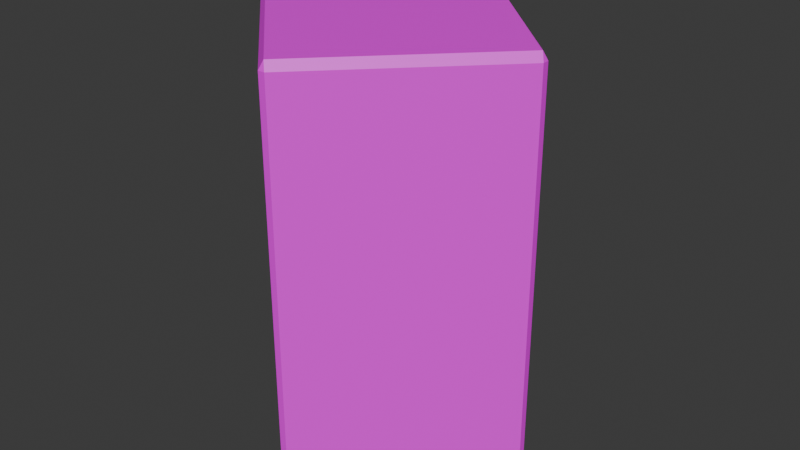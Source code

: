 # Source: CoffeePot_Optimized_Atlas_.blend  (saved by Blender 4.0.36; exported with 4.5.12 LTS)
import bpy
from mathutils import Matrix  # noqa: F401  (used for matrix-valued properties, if any)

bpy.ops.wm.read_factory_settings(use_empty=True)
scene = bpy.context.scene
scene.name = 'Scene'

# ---- images (referenced by path relative to the original .blend; pixels are not part of the script)
import os
ASSET_DIR = os.environ.get("B2B_ASSET_DIR", "")  # directory of the original .blend (textures are referenced by path, not embedded)
HERE = os.path.dirname(os.path.abspath(__file__))  # packed textures are extracted next to this script under _unpacked/

def load_image(name, relpath, width, height, colorspace="sRGB"):
    """Load a texture the original file referenced (path relative to the .blend, or extracted next to this script)."""
    p = next((c for c in (os.path.join(HERE, relpath), os.path.join(ASSET_DIR, relpath)) if relpath and os.path.exists(c)), "")
    if p:
        img = bpy.data.images.load(p, check_existing=True)
        img.name = name
    else:  # same state as the original file: an image datablock whose file is absent (Cycles renders it pink)
        img = bpy.data.images.new(name, width, height)
        img.source = "FILE"
        img.filepath = "//" + (relpath or name)
    img.colorspace_settings.name = colorspace
    return img
img_coloratlas1_png = load_image('ColorAtlas1.png', 'ColorAtlas1.png', 1024, 1024, 'sRGB')

# ---- materials (node trees are filled in below, after node groups)
mat_material_001 = bpy.data.materials.new('Material.001')
mat_material_001.use_transparent_shadow = False

# ---- material node trees
mat_material_001.use_nodes = True; mat_material_001.node_tree.nodes.clear()
_N = mat_material_001.node_tree.nodes; _L = mat_material_001.node_tree.links
n0 = _N.new('ShaderNodeBsdfPrincipled'); n0.name = 'Principled BSDF'; n0.location = (10, 300)
n0.inputs[3].default_value = 1.45
n1 = _N.new('ShaderNodeOutputMaterial'); n1.name = 'Material Output'; n1.location = (300, 300)
n2 = _N.new('ShaderNodeTexImage'); n2.name = 'Image Texture'; n2.location = (-280, 275)
n2.image = img_coloratlas1_png
_L.new(n0.outputs[0], n1.inputs[0])
_L.new(n2.outputs[0], n0.inputs[0])
n1.is_active_output = True

# ---- world
world_world = bpy.data.worlds.new('World'); scene.world = world_world
world_world.use_nodes = True; world_world.node_tree.nodes.clear()
_N = world_world.node_tree.nodes; _L = world_world.node_tree.links
n0 = _N.new('ShaderNodeOutputWorld'); n0.name = 'World Output'; n0.location = (300, 300)
n1 = _N.new('ShaderNodeBackground'); n1.name = 'Background'; n1.location = (10, 300)
n1.inputs[0].default_value = (0.05088, 0.05088, 0.05088, 1.0)
_L.new(n1.outputs[0], n0.inputs[0])
n0.is_active_output = True
world_world.color = (0.05088, 0.05088, 0.05088)
world_world.use_sun_shadow = False
world_world.sun_shadow_jitter_overblur = 0.0

# ---- meshes
me_circle_086 = bpy.data.meshes.new('Circle.086')
me_circle_086.from_pydata([(0.11, 0.02027, 0.01882), (0.112, 0.02027, -0.002994), (0.1098, 0.02027, -0.02479), (0.1033, 0.02027, -0.04573), (0.09289, 0.02027, -0.065), (0.07892, 0.02027, -0.08188), (0.06192, 0.02027, -0.0957), (0.04255, 0.02027, -0.1059), (0.02156, 0.02027, -0.1122), (-0.0002558, 0.02027, -0.1143), (-0.02205, 0.02027, -0.112), (-0.04299, 0.02027, -0.1056), (-0.06226, 0.02027, -0.09515), (-0.07914, 0.02027, -0.08118), (-0.09296, 0.02027, -0.06418), (-0.1032, 0.02027, -0.04481), (-0.1095, 0.02027, -0.02382), (-0.1115, 0.02027, -0.002003), (-0.1093, 0.02027, 0.01979), (-0.1028, 0.02027, 0.04073), (-0.09241, 0.02027, 0.06001), (-0.07844, 0.02027, 0.07688), (-0.06144, 0.02027, 0.0907), (-0.04207, 0.02027, 0.1009), (-0.0261, 0.02027, 0.1331), (-0.004291, 0.02027, 0.1351), (0.02253, 0.02027, 0.107), (0.04347, 0.02027, 0.1006), (0.06274, 0.02027, 0.09015), (0.07962, 0.02027, 0.07618), (0.09344, 0.02027, 0.05918), (0.1037, 0.02027, 0.03981), (0.112, -0.02078, -0.002994), (0.11, -0.02078, 0.01882), (0.1098, -0.02078, -0.02479), (0.1033, -0.02078, -0.04573), (0.09289, -0.02078, -0.065), (0.07892, -0.02078, -0.08188), (0.06192, -0.02078, -0.0957), (0.04255, -0.02078, -0.1059), (0.02156, -0.02078, -0.1122), (-0.0002558, -0.02078, -0.1143), (-0.02205, -0.02078, -0.112), (-0.04299, -0.02078, -0.1056), (-0.06226, -0.02078, -0.09515), (-0.07914, -0.02078, -0.08118), (-0.09296, -0.02078, -0.06418), (-0.1032, -0.02078, -0.04481), (-0.1095, -0.02078, -0.02382), (-0.1115, -0.02078, -0.002003), (-0.1093, -0.02078, 0.01979), (-0.1028, -0.02078, 0.04073), (-0.09241, -0.02078, 0.06001), (-0.07844, -0.02078, 0.07688), (-0.06144, -0.02078, 0.0907), (-0.04207, -0.02078, 0.1009), (-0.02108, -0.02078, 0.1072), (0.000736, -0.02078, 0.1093), (0.02253, -0.02078, 0.107), (0.04347, -0.02078, 0.1006), (0.06274, -0.02078, 0.09015), (0.07962, -0.02078, 0.07618), (0.09344, -0.02078, 0.05918), (0.1037, -0.02078, 0.03981), (0.07946, 0.3278, -0.1565), (0.07946, 0.2591, -0.1565), (-0.03535, 0.3278, -0.1634), (-0.03535, 0.2591, -0.1634), (0.07961, 0.3278, -0.159), (0.07961, 0.2591, -0.159), (-0.03521, 0.3278, -0.1658), (-0.03521, 0.2591, -0.1658), (0.1648, 0.3541, -0.1477), (0.1648, 0.1831, -0.1477), (-0.1212, 0.3541, -0.1649), (-0.1212, 0.1831, -0.1649), (0.165, 0.3541, -0.1509), (0.165, 0.1831, -0.1509), (-0.121, 0.3541, -0.1681), (-0.121, 0.1831, -0.1681), (0.01068, 0.2104, -0.1637), (0.01611, 0.2027, -0.1636), (0.0236, 0.1991, -0.1632), (0.03133, 0.1998, -0.1627), (0.03784, 0.2037, -0.1623), (0.04173, 0.2102, -0.1619), (0.04236, 0.2184, -0.1617), (0.03781, 0.2267, -0.1617), (0.03103, 0.2307, -0.1621), (0.02447, 0.2312, -0.1624), (0.01696, 0.2285, -0.1629), (0.01117, 0.221, -0.1635), (0.01074, 0.2138, -0.1752), (0.01527, 0.2042, -0.1751), (0.02237, 0.1999, -0.1748), (0.03228, 0.1998, -0.1742), (0.04055, 0.2064, -0.1735), (0.04308, 0.2136, -0.1732), (0.04222, 0.2213, -0.1731), (0.03729, 0.228, -0.1732), (0.0298, 0.2315, -0.1736), (0.0193, 0.2299, -0.1743), (0.01277, 0.2231, -0.1748), (-0.05097, -0.01554, -0.09635), (0.02796, -0.01553, -0.1087), (0.09299, -0.01554, -0.05792), (0.1071, -0.01554, 0.01282), (0.07422, -0.01554, 0.07406), (0.005899, -0.01554, 0.1046), (-0.05525, -0.01555, 0.08604), (-0.1029, -0.01552, 0.02981), (-0.09384, -0.01554, -0.05177), (-0.07828, -0.2511, -0.09177), (-0.004074, -0.251, -0.1191), (0.06186, -0.251, -0.1038), (0.1146, -0.2511, -0.0347), (0.09705, -0.2512, 0.06845), (-0.005283, -0.2511, 0.1152), (-0.08587, -0.251, 0.07469), (-0.1166, -0.2511, -0.001478), (-0.09587, -0.2337, -0.09303), (-0.04343, -0.2343, -0.1285), (0.007661, -0.2337, -0.1348), (0.04569, -0.2342, -0.1275), (0.08963, -0.2342, -0.1012), (0.1144, -0.2337, -0.0701), (0.1292, -0.2342, -0.03447), (0.1317, -0.2337, 0.01588), (0.1145, -0.2339, 0.06403), (0.08894, -0.2339, 0.09442), (0.05692, -0.234, 0.1161), (-0.004994, -0.234, 0.1295), (-0.06635, -0.2339, 0.1101), (-0.1128, -0.234, 0.06535), (-0.1318, -0.234, -0.009482), (-0.1175, -0.2339, -0.06016), (-0.2061, -0.2925, 0.2139), (0.2099, -0.2925, -0.1423), (0.2094, -0.3075, -0.134), (0.218, 0.3828, -0.1335), (0.2099, 0.3828, -0.1423), (-0.1838, -0.2925, -0.1576), (-0.1752, 0.3978, -0.1571), (0.1957, 0.3828, 0.238), (-0.198, 0.3828, 0.2227), (-0.1838, 0.3828, -0.1576), (0.2099, 0.1468, -0.1423), (-0.1747, -0.2925, -0.1653), (0.2099, -0.2531, -0.1423), (0.218, -0.2925, -0.1335), (0.1867, -0.2925, 0.2458), (-0.198, -0.2925, 0.2227), (-0.1975, 0.3978, 0.2144), (-0.1752, -0.3075, -0.1571), (-0.1705, 0.1618, -0.1651), (-0.1591, 0.1438, -0.1553), (-0.158, -0.251, -0.155), (-0.1705, -0.2681, -0.1651), (0.1872, -0.3075, 0.2375), (-0.1747, 0.3828, -0.1653), (0.2094, 0.3978, -0.134), (0.1924, 0.1473, -0.1351), (0.2099, 0.1618, -0.1423), (0.2009, 0.1323, -0.1345), (0.1968, -0.2496, -0.1336), (0.2099, -0.2681, -0.1423), (0.1867, 0.3828, 0.2458), (-0.1975, -0.3075, 0.2144), (-0.2061, 0.3828, 0.2139), (0.1957, -0.2925, 0.238), (0.1872, 0.3978, 0.2375), (-0.1824, 0.1548, 0.1772), (-0.1824, 0.1542, 0.1772), (-0.1741, 0.1698, 0.1772), (-0.1824, -0.2381, 0.1772), (-0.1739, -0.2531, 0.1777), (-0.1739, -0.2531, 0.1777), (-0.1824, -0.2381, 0.1772), (0.1809, 0.1542, 0.199), (0.1809, 0.1548, 0.199), (0.1724, -0.2531, 0.1985), (0.1809, -0.2381, 0.199), (0.1809, -0.2381, 0.199), (0.1724, -0.2531, 0.1985), (-0.1781, 0.1585, 0.1684), (-0.1792, -0.2418, 0.1694), (-0.1737, -0.2531, 0.1742), (0.1725, 0.1701, 0.1977), (0.179, 0.1576, 0.1912), (0.1726, -0.2531, 0.195), (0.1778, -0.2415, 0.1898), (-0.004826, -0.06254, -0.1403), (-0.004046, -0.1848, -0.1572), (0.03908, -0.2121, -0.1893), (-0.0007453, -0.2123, -0.1916), (-0.001652, -0.03211, -0.1669), (0.0335, -0.06574, -0.1022), (-0.006531, -0.06608, -0.1051), (0.0345, -0.2214, -0.1238), (-0.005514, -0.1909, -0.122), (0.03452, -0.1913, -0.1193), (-0.004541, -0.2219, -0.126), (0.03267, -0.04126, -0.09921), (-0.007278, -0.04252, -0.1015), (0.03535, -0.06265, -0.1373), (0.0369, -0.03283, -0.1635), (0.0369, -0.1848, -0.1545)], [], [(1, 2, 3, 4, 5, 6, 7, 8, 9, 10, 11, 12, 13, 14, 15, 16, 17, 18, 19, 20, 21, 22, 23, 24, 25, 26, 27, 28, 29, 30, 31, 0), (32, 33, 63, 62, 61, 60, 59, 58, 57, 56, 55, 54, 53, 52, 51, 50, 49, 48, 47, 46, 45, 44, 43, 42, 41, 40, 39, 38, 37, 36, 35, 34), (3, 35, 36, 4), (30, 62, 63, 31), (17, 49, 50, 18), (4, 36, 37, 5), (31, 63, 33, 0), (18, 50, 51, 19), (5, 37, 38, 6), (19, 51, 52, 20), (6, 38, 39, 7), (20, 52, 53, 21), (7, 39, 40, 8), (21, 53, 54, 22), (8, 40, 41, 9), (22, 54, 55, 23), (9, 41, 42, 10), (23, 55, 56, 24), (10, 42, 43, 11), (24, 56, 57, 25), (11, 43, 44, 12), (25, 57, 58, 26), (12, 44, 45, 13), (26, 58, 59, 27), (13, 45, 46, 14), (0, 33, 32, 1), (27, 59, 60, 28), (14, 46, 47, 15), (1, 32, 34, 2), (28, 60, 61, 29), (15, 47, 48, 16), (2, 34, 35, 3), (29, 61, 62, 30), (16, 48, 49, 17), (64, 66, 67, 65), (68, 69, 71, 70), (65, 67, 71, 69), (66, 64, 68, 70), (67, 66, 70, 71), (64, 65, 69, 68), (72, 74, 75, 73), (76, 77, 79, 78), (75, 74, 78, 79), (72, 73, 77, 76), (73, 75, 79, 77), (74, 72, 76, 78), (93, 81, 80), (91, 92, 80), (86, 98, 87), (81, 94, 82), (99, 88, 87), (82, 95, 83), (88, 100, 89), (83, 95, 84), (89, 101, 90), (96, 85, 84), (90, 102, 91), (97, 86, 85), (88, 89, 90, 91, 80, 81, 82, 83, 84, 85, 86, 87), (95, 94, 93, 92, 102, 101, 100, 99, 98, 97, 96), (102, 92, 91), (81, 93, 94), (87, 98, 99), (94, 95, 82), (99, 100, 88), (100, 101, 89), (95, 96, 84), (85, 96, 97), (90, 101, 102), (80, 92, 93), (86, 97, 98), (120, 103, 121), (122, 113, 121), (124, 114, 123), (127, 116, 115), (128, 116, 127), (129, 116, 128), (131, 117, 130), (132, 117, 131), (132, 118, 117), (133, 118, 132), (134, 119, 133), (132, 131, 108, 109), (121, 113, 112), (104, 122, 121), (122, 104, 123), (104, 124, 123), (105, 125, 124), (125, 105, 126), (106, 127, 126), (106, 128, 127), (107, 129, 128), (129, 107, 130), (108, 131, 130), (113, 122, 123, 114), (110, 134, 133), (111, 135, 134), (135, 111, 120), (121, 112, 120), (115, 114, 124, 125), (119, 134, 135, 112), (125, 126, 115), (126, 127, 115), (129, 130, 116), (130, 117, 116), (133, 119, 118), (135, 120, 112), (106, 105, 104, 103, 111, 110, 109, 108, 107), (111, 103, 120), (103, 104, 121), (124, 104, 105), (105, 106, 126), (128, 106, 107), (130, 107, 108), (133, 132, 109, 110), (110, 111, 134), (112, 113, 114, 115, 116, 117, 118, 119), (165, 137, 147), (165, 146, 148), (154, 159, 162), (162, 140, 146), (158, 169, 150), (166, 143, 170), (151, 136, 167), (152, 168, 144), (137, 149, 138), (160, 139, 140), (141, 147, 153), (142, 159, 145), (169, 149, 139, 143), (161, 162, 163), (174, 176, 177), (180, 182, 183), (160, 159, 142), (138, 147, 137), (171, 177, 172), (175, 183, 176), (178, 181, 179), (176, 156, 177), (164, 183, 182), (185, 175, 174), (190, 180, 189), (173, 184, 171), (165, 148, 137), (157, 147, 159, 154), (144, 151, 150, 166), (158, 167, 153, 138), (165, 162, 146), (170, 160, 142, 152), (173, 155, 161, 187), (177, 156, 155, 172), (157, 165, 147), (141, 136, 168, 145), (188, 179, 181, 190), (162, 159, 140), (183, 164, 156, 176), (182, 178, 163, 164), (185, 174, 171, 184), (190, 185, 184, 188), (186, 189, 180, 175), (168, 152, 142, 145), (171, 172, 173), (174, 175, 176), (187, 178, 179), (180, 181, 182), (149, 169, 158, 138), (160, 140, 159), (149, 137, 148), (150, 169, 143, 166), (144, 168, 136, 151), (139, 146, 140), (145, 159, 147, 141), (146, 139, 149, 148), (144, 166, 170, 152), (154, 155, 156, 157), (138, 153, 147), (151, 167, 158, 150), (155, 154, 162, 161), (165, 157, 156, 164), (164, 163, 162, 165), (136, 141, 153, 167), (139, 160, 170, 143), (161, 163, 178, 187), (171, 174, 177), (175, 180, 183), (178, 182, 181), (155, 173, 172), (184, 173, 187, 188), (189, 186, 185, 190), (185, 186, 175), (190, 181, 180), (187, 179, 188), (195, 203, 202), (196, 204, 205, 202), (201, 198, 200, 199), (200, 198, 193, 206), (201, 193, 198), (201, 194, 193), (195, 202, 205), (203, 191, 197), (199, 192, 194, 201), (206, 193, 205, 204), (192, 191, 195), (191, 203, 195), (192, 195, 194), (193, 194, 195, 205), (192, 206, 204, 191), (203, 197, 196, 202), (199, 200, 206, 192), (197, 191, 204, 196)])
me_circle_086.polygons.foreach_set('use_smooth', [0, 0, 0, 0, 0, 0, 0, 0, 0, 0, 0, 0, 0, 0, 0, 0, 0, 0, 0, 0, 0, 0, 0, 0, 0, 0, 0, 0, 0, 0, 0, 0, 0, 0, 0, 0, 0, 0, 0, 0, 0, 0, 0, 0, 0, 0, 0, 0, 0, 0, 0, 0, 0, 0, 0, 0, 0, 0, 0, 0, 0, 0, 0, 0, 0, 0, 0, 0, 0, 0, 0, 1, 1, 1, 1, 1, 1, 1, 1, 1, 1, 1, 1, 1, 1, 1, 1, 1, 1, 1, 1, 1, 1, 1, 1, 1, 1, 1, 1, 1, 1, 1, 1, 1, 1, 1, 1, 1, 1, 1, 1, 1, 1, 1, 1, 1, 1, 0, 0, 0, 0, 0, 0, 0, 0, 0, 0, 0, 0, 0, 0, 0, 0, 0, 0, 0, 0, 0, 0, 0, 0, 0, 0, 0, 0, 0, 0, 0, 0, 0, 0, 0, 0, 0, 0, 0, 0, 0, 0, 0, 0, 0, 0, 0, 0, 0, 0, 0, 0, 0, 0, 0, 0, 0, 0, 0, 0, 0, 0, 0, 0, 0, 0, 0, 0, 0, 0, 0, 0, 0, 0, 0, 0, 0, 0, 0, 0, 0, 0, 0, 0, 0, 0, 0, 0, 0, 0, 0, 0, 0])
_uv = me_circle_086.uv_layers.new(name='UVMap')
_uv.uv.foreach_set('vector', [0.5137, 0.1348, 0.5137, 0.1348, 0.5137, 0.1348, 0.5137, 0.1348, 0.5137, 0.1348, 0.5137, 0.1348, 0.5137, 0.1348, 0.5137, 0.1348, 0.5137, 0.1348, 0.5137, 0.1348, 0.5137, 0.1348, 0.5137, 0.1348, 0.5137, 0.1348, 0.5137, 0.1348, 0.5137, 0.1348, 0.5137, 0.1348, 0.5137, 0.1348, 0.5137, 0.1348, 0.5137, 0.1348, 0.5137, 0.1348, 0.5137, 0.1348, 0.5137, 0.1348, 0.5137, 0.1348, 0.5137, 0.1348, 0.5137, 0.1348, 0.5137, 0.1348, 0.5137, 0.1348, 0.5137, 0.1348, 0.5137, 0.1348, 0.5137, 0.1348, 0.5137, 0.1348, 0.5137, 0.1348, 0.5137, 0.1348, 0.5137, 0.1348, 0.5137, 0.1348, 0.5137, 0.1348, 0.5137, 0.1348, 0.5137, 0.1348, 0.5137, 0.1348, 0.5137, 0.1348, 0.5137, 0.1348, 0.5137, 0.1348, 0.5137, 0.1348, 0.5137, 0.1348, 0.5137, 0.1348, 0.5137, 0.1348, 0.5137, 0.1348, 0.5137, 0.1348, 0.5137, 0.1348, 0.5137, 0.1348, 0.5137, 0.1348, 0.5137, 0.1348, 0.5137, 0.1348, 0.5137, 0.1348, 0.5137, 0.1348, 0.5137, 0.1348, 0.5137, 0.1348, 0.5137, 0.1348, 0.5137, 0.1348, 0.5137, 0.1348, 0.5137, 0.1348, 0.5137, 0.1348, 0.5137, 0.1348, 0.5137, 0.1348, 0.5137, 0.1348, 0.5137, 0.1348, 0.5137, 0.1348, 0.5137, 0.1348, 0.5137, 0.1348, 0.5137, 0.1348, 0.5137, 0.1348, 0.5137, 0.1348, 0.5137, 0.1348, 0.5137, 0.1348, 0.5137, 0.1348, 0.5137, 0.1348, 0.5137, 0.1348, 0.5137, 0.1348, 0.5137, 0.1348, 0.5137, 0.1348, 0.5137, 0.1348, 0.5137, 0.1348, 0.5137, 0.1348, 0.5137, 0.1348, 0.5137, 0.1348, 0.5137, 0.1348, 0.5137, 0.1348, 0.5137, 0.1348, 0.5137, 0.1348, 0.5137, 0.1348, 0.5137, 0.1348, 0.5137, 0.1348, 0.5137, 0.1348, 0.5137, 0.1348, 0.5137, 0.1348, 0.5137, 0.1348, 0.5137, 0.1348, 0.5137, 0.1348, 0.5137, 0.1348, 0.5137, 0.1348, 0.5137, 0.1348, 0.5137, 0.1348, 0.5137, 0.1348, 0.5137, 0.1348, 0.5137, 0.1348, 0.5137, 0.1348, 0.5137, 0.1348, 0.5137, 0.1348, 0.5137, 0.1348, 0.5137, 0.1348, 0.5137, 0.1348, 0.5137, 0.1348, 0.5137, 0.1348, 0.5137, 0.1348, 0.5137, 0.1348, 0.5137, 0.1348, 0.5137, 0.1348, 0.5137, 0.1348, 0.5137, 0.1348, 0.5137, 0.1348, 0.5137, 0.1348, 0.5137, 0.1348, 0.5137, 0.1348, 0.5137, 0.1348, 0.5137, 0.1348, 0.5137, 0.1348, 0.5137, 0.1348, 0.5137, 0.1348, 0.5137, 0.1348, 0.5137, 0.1348, 0.5137, 0.1348, 0.5137, 0.1348, 0.5137, 0.1348, 0.5137, 0.1348, 0.5137, 0.1348, 0.5137, 0.1348, 0.5137, 0.1348, 0.5137, 0.1348, 0.5137, 0.1348, 0.5137, 0.1348, 0.5137, 0.1348, 0.5137, 0.1348, 0.5137, 0.1348, 0.5137, 0.1348, 0.5137, 0.1348, 0.5137, 0.1348, 0.5137, 0.1348, 0.5137, 0.1348, 0.5137, 0.1348, 0.5137, 0.1348, 0.5137, 0.1348, 0.5137, 0.1348, 0.5137, 0.1348, 0.5137, 0.1348, 0.5137, 0.1348, 0.5137, 0.1348, 0.5137, 0.1348, 0.5137, 0.1348, 0.5137, 0.1348, 0.5137, 0.1348, 0.5137, 0.1348, 0.5137, 0.1348, 0.5137, 0.1348, 0.5137, 0.1348, 0.5137, 0.1348, 0.5137, 0.1348, 0.5137, 0.1348, 0.5137, 0.1348, 0.5137, 0.1348, 0.5137, 0.1348, 0.5137, 0.1348, 0.5137, 0.1348, 0.5137, 0.1348, 0.5137, 0.1348, 0.5137, 0.1348, 0.5137, 0.1348, 0.5137, 0.1348, 0.5137, 0.1348, 0.5137, 0.1348, 0.5137, 0.1348, 0.5137, 0.1348, 0.5137, 0.1348, 0.5137, 0.1348, 0.5137, 0.1348, 0.5137, 0.1348, 0.5137, 0.1348, 0.5137, 0.1348, 0.5137, 0.1348, 0.5137, 0.1348, 0.5137, 0.1348, 0.5137, 0.1348, 0.5137, 0.1348, 0.8219, 0.6305, 0.8219, 0.764, 0.9554, 0.764, 0.9554, 0.6305, 0.8219, 0.6305, 0.9554, 0.6305, 0.9554, 0.764, 0.8219, 0.764, 0.9554, 0.6305, 0.9554, 0.764, 0.9554, 0.764, 0.9554, 0.6305, 0.8219, 0.764, 0.8219, 0.6305, 0.8219, 0.6305, 0.8219, 0.764, 0.9554, 0.764, 0.8219, 0.764, 0.8219, 0.764, 0.9554, 0.764, 0.8219, 0.6305, 0.9554, 0.6305, 0.9554, 0.6305, 0.8219, 0.6305, 0.8151, 0.2214, 0.8151, 0.3841, 0.9778, 0.3841, 0.9778, 0.2214, 0.8151, 0.2214, 0.9778, 0.2214, 0.9778, 0.3841, 0.8151, 0.3841, 0.9778, 0.3841, 0.8151, 0.3841, 0.8151, 0.3841, 0.9778, 0.3841, 0.8151, 0.2214, 0.9778, 0.2214, 0.9778, 0.2214, 0.8151, 0.2214, 0.9778, 0.2214, 0.9778, 0.3841, 0.9778, 0.3841, 0.9778, 0.2214, 0.8151, 0.3841, 0.8151, 0.2214, 0.8151, 0.2214, 0.8151, 0.3841, 0.4922, 0.3203, 0.4922, 0.3203, 0.4922, 0.3203, 0.4922, 0.3203, 0.4922, 0.3203, 0.4922, 0.3203, 0.4922, 0.3203, 0.4922, 0.3203, 0.4922, 0.3203, 0.4922, 0.3203, 0.4922, 0.3203, 0.4922, 0.3203, 0.4922, 0.3203, 0.4922, 0.3203, 0.4922, 0.3203, 0.4922, 0.3203, 0.4922, 0.3203, 0.4922, 0.3203, 0.4922, 0.3203, 0.4922, 0.3203, 0.4922, 0.3203, 0.4922, 0.3203, 0.4922, 0.3203, 0.4922, 0.3203, 0.4922, 0.3203, 0.4922, 0.3203, 0.4922, 0.3203, 0.4922, 0.3203, 0.4922, 0.3203, 0.4922, 0.3203, 0.4922, 0.3203, 0.4922, 0.3203, 0.4922, 0.3203, 0.4922, 0.3203, 0.4922, 0.3203, 0.4922, 0.3203, 0.4922, 0.3203, 0.4922, 0.3203, 0.4922, 0.3203, 0.4922, 0.3203, 0.4922, 0.3203, 0.4922, 0.3203, 0.4922, 0.3203, 0.4922, 0.3203, 0.4922, 0.3203, 0.4922, 0.3203, 0.4922, 0.3203, 0.4922, 0.3203, 0.4922, 0.3203, 0.4922, 0.3203, 0.4922, 0.3203, 0.4922, 0.3203, 0.4922, 0.3203, 0.4922, 0.3203, 0.4922, 0.3203, 0.4922, 0.3203, 0.4922, 0.3203, 0.4922, 0.3203, 0.4922, 0.3203, 0.4922, 0.3203, 0.4922, 0.3203, 0.4922, 0.3203, 0.4922, 0.3203, 0.4922, 0.3203, 0.4922, 0.3203, 0.4922, 0.3203, 0.4922, 0.3203, 0.4922, 0.3203, 0.4922, 0.3203, 0.4922, 0.3203, 0.4922, 0.3203, 0.4922, 0.3203, 0.4922, 0.3203, 0.4922, 0.3203, 0.4922, 0.3203, 0.4922, 0.3203, 0.4922, 0.3203, 0.4922, 0.3203, 0.4922, 0.3203, 0.4922, 0.3203, 0.4922, 0.3203, 0.4922, 0.3203, 0.4922, 0.3203, 0.4922, 0.3203, 0.4922, 0.3203, 0.4922, 0.3203, 0.4922, 0.3203, 0.4922, 0.3203, 0.4922, 0.3203, 0.4922, 0.3203, 0.4922, 0.3203, 0.4922, 0.3203, 0.9449, 0.336, 0.9417, 0.3767, 0.9393, 0.3359, 0.9375, 0.3249, 0.9342, 0.3241, 0.9305, 0.3292, 0.9434, 0.3121, 0.9398, 0.3152, 0.9411, 0.3198, 0.9359, 0.2938, 0.926, 0.2927, 0.9386, 0.302, 0.9288, 0.2899, 0.926, 0.2927, 0.9359, 0.2938, 0.9226, 0.2889, 0.926, 0.2927, 0.9288, 0.2899, 0.9079, 0.2953, 0.9101, 0.2975, 0.9165, 0.2899, 0.9026, 0.3038, 0.9101, 0.2975, 0.9079, 0.2953, 0.9026, 0.3038, 0.9045, 0.31, 0.9101, 0.2975, 0.9022, 0.314, 0.9045, 0.31, 0.9026, 0.3038, 0.9079, 0.3246, 0.9091, 0.3217, 0.9022, 0.314, 0.8823, 0.336, 0.8892, 0.3359, 0.8906, 0.3767, 0.882, 0.3767, 0.9305, 0.3292, 0.9342, 0.3241, 0.9226, 0.3277, 0.9309, 0.3767, 0.9337, 0.336, 0.9393, 0.3359, 0.9337, 0.336, 0.9309, 0.3767, 0.9295, 0.3359, 0.9309, 0.3767, 0.924, 0.3359, 0.9295, 0.3359, 0.9198, 0.3767, 0.9198, 0.336, 0.924, 0.3359, 0.9198, 0.336, 0.9198, 0.3767, 0.9156, 0.3359, 0.9101, 0.3767, 0.9101, 0.336, 0.9156, 0.3359, 0.9101, 0.3767, 0.9046, 0.3359, 0.9101, 0.336, 0.9007, 0.3767, 0.9003, 0.3361, 0.9046, 0.3359, 0.9003, 0.3361, 0.9007, 0.3767, 0.8962, 0.3359, 0.8906, 0.3767, 0.8892, 0.3359, 0.8962, 0.3359, 0.9342, 0.3241, 0.9375, 0.3249, 0.9411, 0.3198, 0.9398, 0.3152, 0.8721, 0.3767, 0.867, 0.336, 0.8753, 0.336, 0.8611, 0.3767, 0.8614, 0.3361, 0.867, 0.336, 0.8614, 0.3361, 0.8611, 0.3767, 0.8572, 0.3359, 0.9305, 0.3292, 0.9226, 0.3277, 0.9206, 0.3308, 0.9386, 0.302, 0.9398, 0.3152, 0.9434, 0.3121, 0.9433, 0.3058, 0.9091, 0.3217, 0.9079, 0.3246, 0.9146, 0.3294, 0.9226, 0.3277, 0.9433, 0.3058, 0.941, 0.3, 0.9386, 0.302, 0.941, 0.3, 0.9359, 0.2938, 0.9386, 0.302, 0.9226, 0.2889, 0.9165, 0.2899, 0.926, 0.2927, 0.9165, 0.2899, 0.9101, 0.2975, 0.926, 0.2927, 0.9022, 0.314, 0.9091, 0.3217, 0.9045, 0.31, 0.9146, 0.3294, 0.9206, 0.3308, 0.9226, 0.3277, 0.8914, 0.2938, 0.8988, 0.3058, 0.8953, 0.3214, 0.8827, 0.3305, 0.8705, 0.3296, 0.8593, 0.3184, 0.8577, 0.3042, 0.8649, 0.2939, 0.8786, 0.2889, 0.8611, 0.3767, 0.8559, 0.3767, 0.8572, 0.3359, 0.9417, 0.3767, 0.9309, 0.3767, 0.9393, 0.3359, 0.924, 0.3359, 0.9309, 0.3767, 0.9198, 0.3767, 0.9198, 0.3767, 0.9101, 0.3767, 0.9156, 0.3359, 0.9046, 0.3359, 0.9101, 0.3767, 0.9007, 0.3767, 0.8962, 0.3359, 0.9007, 0.3767, 0.8906, 0.3767, 0.8753, 0.336, 0.8823, 0.336, 0.882, 0.3767, 0.8721, 0.3767, 0.8721, 0.3767, 0.8611, 0.3767, 0.867, 0.336, 0.9226, 0.3277, 0.9342, 0.3241, 0.9398, 0.3152, 0.9386, 0.302, 0.926, 0.2927, 0.9101, 0.2975, 0.9045, 0.31, 0.9091, 0.3217, 0.4724, 0.3305, 0.4707, 0.3305, 0.4707, 0.284, 0.4723, 0.3305, 0.5025, 0.3305, 0.4734, 0.3305, 0.5035, 0.2846, 0.5173, 0.284, 0.5035, 0.3305, 0.5035, 0.3305, 0.5173, 0.3305, 0.5025, 0.3305, 0.4222, 0.3305, 0.4222, 0.3315, 0.4212, 0.3305, 0.5173, 0.187, 0.5173, 0.186, 0.5182, 0.187, 0.4707, 0.2335, 0.4707, 0.2355, 0.4697, 0.2335, 0.5182, 0.2335, 0.5173, 0.2355, 0.5173, 0.2335, 0.4707, 0.3315, 0.4707, 0.3326, 0.4687, 0.3305, 0.5192, 0.3305, 0.5173, 0.3326, 0.5173, 0.3315, 0.4707, 0.282, 0.4707, 0.284, 0.4687, 0.284, 0.5192, 0.284, 0.5173, 0.284, 0.5173, 0.282, 0.4707, 0.379, 0.4707, 0.3326, 0.5173, 0.3326, 0.5173, 0.379, 0.5025, 0.3284, 0.5036, 0.3305, 0.5014, 0.3295, 0.4745, 0.2856, 0.4734, 0.2866, 0.4745, 0.2856, 0.4734, 0.3284, 0.4745, 0.3295, 0.4734, 0.3284, 0.5192, 0.3305, 0.5173, 0.284, 0.5192, 0.284, 0.4687, 0.3305, 0.4707, 0.284, 0.4707, 0.3305, 0.5015, 0.2856, 0.4745, 0.2856, 0.5015, 0.2856, 0.4734, 0.2866, 0.4734, 0.3284, 0.4734, 0.2866, 0.5015, 0.3295, 0.4745, 0.3295, 0.5015, 0.3295, 0.4734, 0.2866, 0.4737, 0.2864, 0.4745, 0.2856, 0.4738, 0.3288, 0.4734, 0.3284, 0.4745, 0.3295, 0.4745, 0.286, 0.4734, 0.2866, 0.4745, 0.2856, 0.4745, 0.3289, 0.4734, 0.3284, 0.4734, 0.3284, 0.5025, 0.2866, 0.5015, 0.2862, 0.5015, 0.2856, 0.4724, 0.3305, 0.4734, 0.3305, 0.4707, 0.3305, 0.4723, 0.2846, 0.4707, 0.284, 0.5173, 0.284, 0.5036, 0.2846, 0.5173, 0.2335, 0.4707, 0.2335, 0.4707, 0.187, 0.5173, 0.187, 0.4222, 0.3305, 0.4222, 0.284, 0.4687, 0.284, 0.4687, 0.3305, 0.4723, 0.3305, 0.5036, 0.3305, 0.5025, 0.3305, 0.5657, 0.3305, 0.5192, 0.3305, 0.5192, 0.284, 0.5657, 0.284, 0.5025, 0.2866, 0.5022, 0.2863, 0.5025, 0.3284, 0.5025, 0.3284, 0.4745, 0.2856, 0.4737, 0.2864, 0.5022, 0.2863, 0.5015, 0.2856, 0.4724, 0.2846, 0.4724, 0.3305, 0.4707, 0.284, 0.4707, 0.282, 0.4707, 0.2355, 0.5173, 0.2355, 0.5173, 0.282, 0.5015, 0.3291, 0.5015, 0.3295, 0.4745, 0.3295, 0.4745, 0.3289, 0.5035, 0.3305, 0.5173, 0.284, 0.5173, 0.3305, 0.4734, 0.3284, 0.4738, 0.3288, 0.4737, 0.2864, 0.4734, 0.2866, 0.4745, 0.3295, 0.5015, 0.3295, 0.5014, 0.3295, 0.4738, 0.3288, 0.4745, 0.286, 0.4745, 0.2856, 0.5015, 0.2856, 0.5015, 0.2862, 0.4745, 0.3289, 0.4745, 0.286, 0.5015, 0.2862, 0.5015, 0.3291, 0.4734, 0.2866, 0.4734, 0.3284, 0.4734, 0.3284, 0.4734, 0.2866, 0.5173, 0.2355, 0.5182, 0.2335, 0.5192, 0.284, 0.5173, 0.282, 0.5015, 0.2856, 0.5015, 0.2856, 0.5025, 0.2866, 0.4745, 0.2856, 0.4734, 0.2866, 0.4734, 0.2866, 0.5025, 0.3284, 0.5015, 0.3295, 0.5015, 0.3295, 0.4734, 0.3284, 0.4745, 0.3295, 0.4745, 0.3295, 0.4707, 0.3326, 0.4222, 0.3315, 0.4222, 0.3305, 0.4687, 0.3305, 0.5192, 0.3305, 0.5173, 0.3305, 0.5173, 0.284, 0.4707, 0.3326, 0.4707, 0.3305, 0.4734, 0.3305, 0.4707, 0.187, 0.4707, 0.186, 0.5173, 0.186, 0.5173, 0.187, 0.5173, 0.2335, 0.5173, 0.2355, 0.4707, 0.2355, 0.4707, 0.2335, 0.5173, 0.3326, 0.5025, 0.3305, 0.5173, 0.3305, 0.5173, 0.282, 0.5173, 0.284, 0.4707, 0.284, 0.4707, 0.282, 0.5025, 0.3305, 0.5173, 0.3326, 0.4707, 0.3326, 0.4734, 0.3305, 0.5173, 0.2335, 0.5173, 0.187, 0.5182, 0.187, 0.5182, 0.2335, 0.5036, 0.2846, 0.5022, 0.2863, 0.4737, 0.2864, 0.4723, 0.2846, 0.4687, 0.3305, 0.4687, 0.284, 0.4707, 0.284, 0.4212, 0.284, 0.4222, 0.284, 0.4222, 0.3305, 0.4212, 0.3305, 0.5022, 0.2863, 0.5035, 0.2846, 0.5035, 0.3305, 0.5025, 0.3284, 0.4724, 0.3305, 0.4724, 0.2846, 0.4737, 0.2864, 0.4738, 0.3288, 0.4738, 0.3288, 0.5014, 0.3295, 0.5036, 0.3305, 0.4723, 0.3305, 0.4222, 0.283, 0.4707, 0.282, 0.4687, 0.284, 0.4222, 0.284, 0.5173, 0.3326, 0.5192, 0.3305, 0.5182, 0.379, 0.5173, 0.379, 0.5025, 0.3284, 0.5014, 0.3295, 0.5015, 0.3295, 0.5025, 0.3284, 0.5015, 0.2856, 0.4745, 0.2856, 0.4745, 0.2856, 0.4734, 0.2866, 0.4734, 0.3284, 0.4734, 0.3284, 0.5015, 0.3295, 0.4745, 0.3295, 0.4745, 0.3295, 0.5022, 0.2863, 0.5025, 0.2866, 0.5015, 0.2856, 0.5015, 0.2862, 0.5025, 0.2866, 0.5025, 0.3284, 0.5015, 0.3291, 0.4734, 0.3284, 0.4734, 0.2866, 0.4745, 0.286, 0.4745, 0.3289, 0.4745, 0.286, 0.4734, 0.2866, 0.4734, 0.2866, 0.4745, 0.3289, 0.4745, 0.3295, 0.4734, 0.3284, 0.5025, 0.3284, 0.5015, 0.3295, 0.5015, 0.3291, 0.5311, 0.3458, 0.5889, 0.3478, 0.5889, 0.4012, 0.5218, 0.4631, 0.5218, 0.4631, 0.5293, 0.41, 0.5289, 0.4631, 0.4707, 0.2843, 0.4711, 0.2276, 0.4807, 0.228, 0.4805, 0.2829, 0.4802, 0.4631, 0.4711, 0.4631, 0.4715, 0.4071, 0.4802, 0.4631, 0.4111, 0.3471, 0.4595, 0.4024, 0.4111, 0.4016, 0.4111, 0.3471, 0.4697, 0.3413, 0.4595, 0.4024, 0.5311, 0.3458, 0.5889, 0.4012, 0.5402, 0.4029, 0.5289, 0.2837, 0.5211, 0.2833, 0.5215, 0.2829, 0.4805, 0.2829, 0.4809, 0.2834, 0.4697, 0.3413, 0.4707, 0.2843, 0.4802, 0.4484, 0.4715, 0.4071, 0.5293, 0.41, 0.5218, 0.4484, 0.4809, 0.2901, 0.5211, 0.2895, 0.5291, 0.3416, 0.5211, 0.2895, 0.5289, 0.2837, 0.5291, 0.3416, 0.4809, 0.2901, 0.5291, 0.3416, 0.4697, 0.3413, 0.4715, 0.4071, 0.4697, 0.3413, 0.5291, 0.3416, 0.5402, 0.4029, 0.4809, 0.2901, 0.4812, 0.228, 0.5207, 0.2284, 0.5211, 0.2833, 0.5289, 0.2837, 0.5215, 0.2829, 0.5214, 0.228, 0.5289, 0.2276, 0.4805, 0.2829, 0.4807, 0.228, 0.4812, 0.228, 0.4809, 0.2901, 0.5215, 0.2829, 0.5211, 0.2833, 0.5207, 0.2284, 0.5214, 0.228])
me_circle_086.materials.append(mat_material_001)
me_circle_086.update()

# ---- objects
ob_coffee_pot = bpy.data.objects.new('Coffee Pot', me_circle_086)

# ---- transforms, parenting, visibility, modifiers, constraints
ob_coffee_pot.location = (0.2642, 0.02939, 0.3793)
ob_coffee_pot.rotation_euler = (1.571, -0.0, -0.7155)

# ---- collection membership
scene.collection.objects.link(ob_coffee_pot)

# ---- scene / render settings (as saved in the file)
scene.frame_start = 1; scene.frame_end = 250; scene.frame_set(1)
scene.render.engine = 'BLENDER_EEVEE_NEXT'
scene.cycles.sampling_pattern = 'TABULATED_SOBOL'
bpy.context.view_layer.update()

# ---- added for rendering (the .blend has no active camera and no usable light): camera, sun
cam_auto = bpy.data.cameras.new('AutoCamera')
cam_auto.lens = 50.0
cam_auto.sensor_width = 36.0
cam_auto.clip_end = 1000.0
ob_auto_camera = bpy.data.objects.new('AutoCamera', cam_auto)
scene.collection.objects.link(ob_auto_camera)
ob_auto_camera.location = (1.27943, -1.22923, 1.24727)
ob_auto_camera.rotation_euler = (1.09748, -7.21219e-08, 0.694738)
scene.camera = ob_auto_camera
light_auto_sun = bpy.data.lights.new('AutoSun', 'SUN')
light_auto_sun.energy = 3.0
light_auto_sun.angle = 0.0523599
ob_auto_sun = bpy.data.objects.new('AutoSun', light_auto_sun)
scene.collection.objects.link(ob_auto_sun)
ob_auto_sun.rotation_euler = (0.872665, 0.174533, 0.523599)
bpy.context.view_layer.update()
